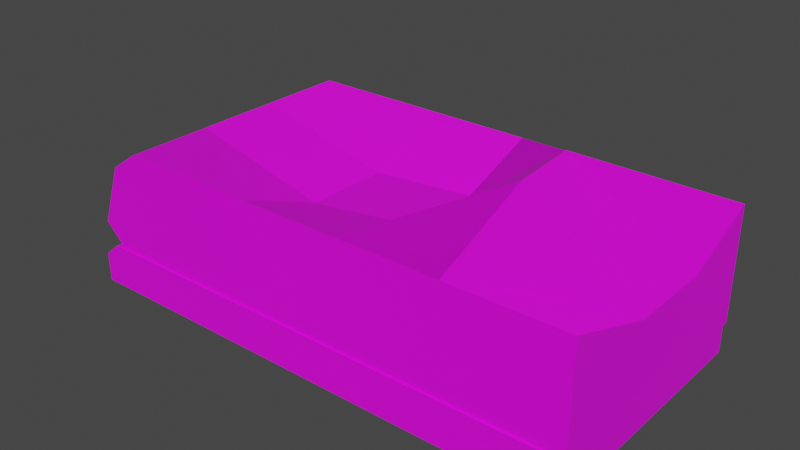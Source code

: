# Source: ground2.blend  (saved by Blender 3.4.6; exported with 4.5.12 LTS)
import bpy
from mathutils import Matrix  # noqa: F401  (used for matrix-valued properties, if any)

bpy.ops.wm.read_factory_settings(use_empty=True)
scene = bpy.context.scene
scene.name = 'Scene'

# ---- collections
col_collection = bpy.data.collections.new('Collection'); scene.collection.children.link(col_collection)

# ---- images (referenced by path relative to the original .blend; pixels are not part of the script)
import os
ASSET_DIR = os.environ.get("B2B_ASSET_DIR", "")  # directory of the original .blend (textures are referenced by path, not embedded)
HERE = os.path.dirname(os.path.abspath(__file__))  # packed textures are extracted next to this script under _unpacked/

def load_image(name, relpath, width, height, colorspace="sRGB"):
    """Load a texture the original file referenced (path relative to the .blend, or extracted next to this script)."""
    p = next((c for c in (os.path.join(HERE, relpath), os.path.join(ASSET_DIR, relpath)) if relpath and os.path.exists(c)), "")
    if p:
        img = bpy.data.images.load(p, check_existing=True)
        img.name = name
    else:  # same state as the original file: an image datablock whose file is absent (Cycles renders it pink)
        img = bpy.data.images.new(name, width, height)
        img.source = "FILE"
        img.filepath = "//" + (relpath or name)
    img.colorspace_settings.name = colorspace
    return img
img_zemlya_png = load_image('zemlya.png', 'Texture/zemlya.png', 1024, 1024, 'sRGB')
img_grass_png = load_image('grass.png', 'Texture/grass.png', 1024, 1024, 'sRGB')

# ---- materials (node trees are filled in below, after node groups)
mat_material_001 = bpy.data.materials.new('Material.001')
mat_material_001.use_transparent_shadow = False
mat_material_002 = bpy.data.materials.new('Material.002')
mat_material_002.use_transparent_shadow = False

# ---- material node trees
mat_material_001.use_nodes = True; mat_material_001.node_tree.nodes.clear()
_N = mat_material_001.node_tree.nodes; _L = mat_material_001.node_tree.links
n0 = _N.new('ShaderNodeBsdfPrincipled'); n0.name = 'Principled BSDF'; n0.location = (10, 300)
n0.distribution = 'GGX'
n0.subsurface_method = 'RANDOM_WALK_SKIN'
n0.inputs[3].default_value = 1.45
n0.inputs[27].default_value = (0.0, 0.0, 0.0, 1.0)
n0.inputs[28].default_value = 1.0
n1 = _N.new('ShaderNodeOutputMaterial'); n1.name = 'Material Output'; n1.location = (300, 300)
n2 = _N.new('ShaderNodeTexImage'); n2.name = 'Image Texture'; n2.location = (-435, 210)
n2.image = img_zemlya_png
n2.interpolation = 'Closest'
_L.new(n0.outputs[0], n1.inputs[0])
_L.new(n2.outputs[0], n0.inputs[0])
n1.is_active_output = True
mat_material_002.use_nodes = True; mat_material_002.node_tree.nodes.clear()
_N = mat_material_002.node_tree.nodes; _L = mat_material_002.node_tree.links
n0 = _N.new('ShaderNodeBsdfPrincipled'); n0.name = 'Principled BSDF'; n0.location = (10, 300)
n0.distribution = 'GGX'
n0.subsurface_method = 'RANDOM_WALK_SKIN'
n0.inputs[3].default_value = 1.45
n0.inputs[27].default_value = (0.0, 0.0, 0.0, 1.0)
n0.inputs[28].default_value = 1.0
n1 = _N.new('ShaderNodeOutputMaterial'); n1.name = 'Material Output'; n1.location = (300, 300)
n2 = _N.new('ShaderNodeTexImage'); n2.name = 'Image Texture'; n2.location = (-427, 125)
n2.image = img_grass_png
n2.interpolation = 'Closest'
_L.new(n0.outputs[0], n1.inputs[0])
_L.new(n2.outputs[0], n0.inputs[0])
n1.is_active_output = True

# ---- world
world_world = bpy.data.worlds.new('World'); scene.world = world_world
world_world.use_nodes = True; world_world.node_tree.nodes.clear()
_N = world_world.node_tree.nodes; _L = world_world.node_tree.links
n0 = _N.new('ShaderNodeOutputWorld'); n0.name = 'World Output'; n0.location = (300, 300)
n1 = _N.new('ShaderNodeBackground'); n1.name = 'Background'; n1.location = (10, 300)
n1.inputs[0].default_value = (0.05088, 0.05088, 0.05088, 1.0)
_L.new(n1.outputs[0], n0.inputs[0])
n0.is_active_output = True
world_world.color = (0.05088, 0.05088, 0.05088)
world_world.use_sun_shadow = False
world_world.sun_shadow_jitter_overblur = 0.0

# ---- meshes
me_cube_002 = bpy.data.meshes.new('Cube.002')
me_cube_002.from_pydata([(-1.0, -1.0, -1.0), (-0.9357, -1.0, 1.0), (-1.0, 1.0, -1.0), (-0.9357, 1.0, 1.0), (1.0, -1.0, -1.0), (1.0, -1.0, 1.0), (1.0, 1.0, -1.0), (1.0, 1.0, 1.0), (-1.0, -1.0, 0.3721), (-1.0, 1.0, 0.3721), (1.0, 1.0, 0.3721), (1.0, -1.0, 0.3721), (-0.914, 0.9814, 0.5384), (-0.914, -0.9839, 0.5384), (1.013, 0.9814, 0.5384), (1.013, 0.9814, 5.847), (1.013, -0.9839, 0.5384), (1.013, -0.9839, 5.847), (0.5652, -0.9839, 0.5384), (0.1652, -0.9839, 0.5384), (-0.2348, -0.9839, 0.5384), (-0.6348, -0.9839, 0.5384), (-0.2348, -0.9839, 5.847), (0.1652, -0.9839, 5.847), (0.5652, -0.9839, 5.847), (-0.6348, 0.9814, 0.5384), (-0.2348, 0.9814, 0.5384), (0.1652, 0.9814, 0.5384), (0.5652, 0.9814, 0.5384), (0.5652, 0.9814, 5.847), (0.1652, 0.9814, 5.847), (-0.2348, 0.9814, 5.847), (-0.914, -0.3288, 0.5384), (-0.914, 0.3263, 0.5384), (1.013, 0.3263, 0.5384), (1.013, -0.3288, 0.5384), (1.011, -0.2415, 4.244), (1.011, 0.4136, 4.244), (0.5513, -0.1705, 7.698), (0.5012, 0.4754, 7.404), (0.2243, -0.3033, 4.839), (0.1742, 0.3426, 4.545), (-0.2348, -0.3288, 4.206), (-0.2348, 0.3263, 4.206), (-0.6348, -0.3288, -0.1528), (-0.6348, 0.3263, -0.1528), (-0.2348, -0.3288, -0.1528), (-0.2348, 0.3263, -0.1528), (0.1652, -0.3288, -0.1528), (0.1652, 0.3263, -0.1528), (0.5652, -0.3288, -0.1528), (0.5652, 0.3263, -0.1528), (-0.9865, 0.9814, 2.006), (-0.9865, -0.9839, 2.006), (-0.7857, -0.9839, 5.847), (-0.7857, 0.9814, 5.847), (-0.8979, 0.9814, 4.918), (-0.8979, -0.9839, 4.918), (-0.7857, -0.3288, 5.847), (-0.7857, 0.3263, 5.847), (-0.9865, 0.3263, 2.006), (-0.9865, -0.3288, 2.006), (-0.8979, 0.3263, 4.918), (-0.8979, -0.3288, 4.918), (1.013, -0.9839, 1.144), (1.013, 0.9814, 1.144), (0.5652, 0.9814, 1.144), (0.1652, 0.9814, 1.144), (-0.2348, 0.9814, 1.144), (-0.2348, -0.9839, 1.144), (0.1652, -0.9839, 1.144), (0.5652, -0.9839, 1.144), (1.013, -0.3288, 1.144), (1.013, 0.3263, 1.144), (-0.914, 0.9814, 1.221), (-0.914, -0.9839, 1.162), (-0.914, -0.3288, 1.182), (-0.914, 0.3263, 1.201), (-0.6902, -0.9839, 1.145), (-0.6616, 0.9814, 1.144), (-0.6616, -0.9839, 1.144), (-0.6907, 0.9814, 1.151), (-0.8105, -0.9839, 1.152), (-0.8187, 0.9814, 1.181)], [], [(8, 1, 3, 9), (9, 3, 7, 10), (10, 7, 5, 11), (11, 5, 1, 8), (2, 6, 4, 0), (7, 3, 1, 5), (4, 11, 8, 0), (6, 10, 11, 4), (2, 9, 10, 6), (0, 8, 9, 2), (71, 64, 17, 24), (73, 65, 15, 37), (51, 28, 14, 34), (37, 15, 29, 39), (39, 29, 30, 41), (41, 30, 31, 43), (33, 12, 25, 45), (45, 25, 26, 47), (47, 26, 27, 49), (49, 27, 28, 51), (65, 66, 29, 15), (66, 67, 30, 29), (67, 68, 31, 30), (69, 70, 23, 22), (70, 71, 24, 23), (19, 48, 50, 18), (48, 49, 51, 50), (20, 46, 48, 19), (46, 47, 49, 48), (21, 44, 46, 20), (44, 45, 47, 46), (13, 32, 44, 21), (32, 33, 45, 44), (23, 40, 42, 22), (40, 41, 43, 42), (24, 38, 40, 23), (38, 39, 41, 40), (17, 36, 38, 24), (36, 37, 39, 38), (18, 50, 35, 16), (50, 51, 34, 35), (64, 72, 36, 17), (72, 73, 37, 36), (63, 57, 54, 58), (33, 32, 76, 77), (42, 43, 59, 58), (43, 31, 55, 59), (25, 81, 79), (21, 80, 78), (22, 42, 58, 54), (32, 13, 75, 76), (53, 82, 78, 57), (25, 83, 81), (12, 33, 77, 74), (61, 53, 57, 63), (52, 60, 62, 56), (56, 62, 59, 55), (60, 61, 63, 62), (62, 63, 58, 59), (68, 79, 55, 31), (69, 22, 54, 80), (12, 74, 83, 25), (13, 21, 82, 75), (20, 69, 80, 21), (26, 25, 79, 68), (35, 34, 73, 72), (16, 35, 72, 64), (19, 18, 71, 70), (20, 19, 70, 69), (27, 26, 68, 67), (28, 27, 67, 66), (14, 28, 66, 65), (34, 14, 65, 73), (18, 16, 64, 71), (77, 60, 52, 74), (75, 53, 61, 76), (81, 56, 55, 79), (74, 52, 83), (82, 21, 78), (76, 61, 60, 77), (82, 53, 75), (83, 52, 56, 81), (80, 54, 57, 78)])
me_cube_002.polygons.foreach_set('material_index', [0, 0, 0, 0, 0, 0, 0, 0, 0, 0, 1, 1, 1, 1, 1, 1, 1, 1, 1, 1, 1, 1, 1, 1, 1, 1, 1, 1, 1, 1, 1, 1, 1, 1, 1, 1, 1, 1, 1, 1, 1, 1, 1, 1, 1, 1, 1, 1, 1, 1, 1, 1, 1, 1, 1, 1, 1, 1, 1, 1, 1, 1, 1, 1, 1, 1, 1, 1, 1, 1, 1, 1, 1, 1, 1, 1, 1, 1, 1, 1, 1, 1, 1])
_uv = me_cube_002.uv_layers.new(name='UVMap')
_uv.uv.foreach_set('vector', [1.533, 0.6077, 1.533, 0.7895, 0.954, 0.7895, 0.954, 0.6077, 0.954, 0.6077, 0.954, 0.7895, 0.375, 0.7895, 0.375, 0.6077, 0.375, 0.6077, 0.375, 0.7895, -0.2039, 0.7895, -0.2039, 0.6077, -0.2039, 0.6077, -0.2039, 0.7895, -0.7829, 0.7895, -0.7829, 0.6077, 0.375, -0.3684, 0.375, 0.2105, -0.2039, 0.2105, -0.2039, -0.3684, 0.375, 0.7895, 0.375, 1.368, -0.2039, 1.368, -0.2039, 0.7895, -0.2039, 0.2105, -0.2039, 0.6077, -0.7829, 0.6077, -0.7829, 0.2105, 0.375, 0.2105, 0.375, 0.6077, -0.2039, 0.6077, -0.2039, 0.2105, 0.954, 0.2105, 0.954, 0.6077, 0.375, 0.6077, 0.375, 0.2105, 1.533, 0.2105, 1.533, 0.6077, 0.954, 0.6077, 0.954, 0.2105, 1.042, 1.431, 0.5623, 1.433, 0.5695, 3.103, 1.047, 3.101, -0.2711, 3.543, 0.5259, 3.468, 0.2522, 1.602, -0.6163, 1.232, 1.072, -0.1782, 1.044, -0.9028, 0.5669, -0.9056, 0.5586, -0.2042, -0.6163, 1.232, 0.2522, 1.602, 0.357, 1.115, -0.5963, 1.05, -0.5963, 1.05, 0.357, 1.115, 0.4096, 0.6722, -0.424, 0.6054, -0.424, 0.6054, 0.4096, 0.6722, 0.4237, 0.1861, -0.4203, 0.2055, 2.647, -0.1896, 2.623, -0.9065, 2.321, -0.9005, 2.272, -0.1666, 2.272, -0.1666, 2.321, -0.9005, 1.892, -0.9073, 1.877, -0.1784, 1.877, -0.1784, 1.892, -0.9073, 1.469, -0.9076, 1.475, -0.1803, 1.475, -0.1803, 1.469, -0.9076, 1.044, -0.9028, 1.072, -0.1782, 0.5672, -1.118, 1.043, -1.118, 1.038, -2.785, 0.5618, -2.784, 1.043, -1.118, 1.468, -1.121, 1.463, -2.787, 1.038, -2.785, 1.468, -1.121, 1.893, -1.121, 1.888, -2.788, 1.463, -2.787, 1.892, 1.43, 1.468, 1.432, 1.472, 3.099, 1.898, 3.097, 1.468, 1.432, 1.042, 1.431, 1.047, 3.101, 1.472, 3.099, 1.468, 1.219, 1.474, 0.4896, 1.075, 0.482, 1.042, 1.215, 1.474, 0.4896, 1.475, -0.1803, 1.072, -0.1782, 1.075, 0.482, 1.89, 1.217, 1.876, 0.4889, 1.474, 0.4896, 1.468, 1.219, 1.876, 0.4889, 1.877, -0.1784, 1.475, -0.1803, 1.474, 0.4896, 2.32, 1.207, 2.277, 0.4844, 1.876, 0.4889, 1.89, 1.217, 2.277, 0.4844, 2.272, -0.1666, 1.877, -0.1784, 1.876, 0.4889, 2.619, 1.213, 2.641, 0.5104, 2.277, 0.4844, 2.32, 1.207, 2.641, 0.5104, 2.647, -0.1896, 2.272, -0.1666, 2.277, 0.4844, -1.926, 0.6694, -1.063, 0.5813, -1.067, 0.2099, -1.952, 0.1953, -1.063, 0.5813, -0.424, 0.6054, -0.4203, 0.2055, -1.067, 0.2099, -1.872, 1.155, -0.8631, 1.073, -1.063, 0.5813, -1.926, 0.6694, -0.8631, 1.073, -0.5963, 1.05, -0.424, 0.6054, -1.063, 0.5813, -1.692, 1.654, -0.8585, 1.254, -0.8631, 1.073, -1.872, 1.155, -0.8585, 1.254, -0.6163, 1.232, -0.5963, 1.05, -0.8631, 1.073, 1.042, 1.215, 1.075, 0.482, 0.5519, 0.5034, 0.5608, 1.217, 1.075, 0.482, 1.072, -0.1782, 0.5586, -0.2042, 0.5519, 0.5034, -1.892, 3.486, -1.105, 3.542, -0.8585, 1.254, -1.692, 1.654, -1.105, 3.542, -0.2711, 3.543, -0.6163, 1.232, -0.8585, 1.254, -1.148, -0.9404, -1.984, -0.928, -1.976, -0.5157, -1.145, -0.5412, -0.2846, -2.755, -1.122, -2.775, -1.128, -2.506, -0.2917, -2.478, -1.067, 0.2099, -0.4203, 0.2055, -0.3399, -0.5244, -1.145, -0.5412, -0.4203, 0.2055, 0.4237, 0.1861, 0.4679, -0.483, -0.3399, -0.5244, 2.321, -0.9005, 2.381, -1.122, 2.35, -1.119, 2.32, 1.207, 2.349, 1.425, 2.38, 1.426, -1.952, 0.1953, -1.067, 0.2099, -1.145, -0.5412, -1.976, -0.5157, -1.122, -2.775, -1.963, -2.791, -1.967, -2.528, -1.128, -2.506, 2.694, 1.731, 2.508, 1.429, 2.38, 1.426, 2.602, 2.764, 2.321, -0.9005, 2.518, -1.134, 2.381, -1.122, 0.5504, -2.731, -0.2846, -2.755, -0.2917, -2.478, 0.542, -2.446, -1.134, -2.149, -1.974, -2.162, -1.984, -0.928, -1.148, -0.9404, 0.5315, -2.106, -0.3005, -2.131, -0.3294, -0.9253, 0.4886, -0.8898, 0.4886, -0.8898, -0.3294, -0.9253, -0.3399, -0.5244, 0.4679, -0.483, -0.3005, -2.131, -1.134, -2.149, -1.148, -0.9404, -0.3294, -0.9253, -0.3294, -0.9253, -1.148, -0.9404, -1.145, -0.5412, -0.3399, -0.5244, 1.893, -1.121, 2.35, -1.119, 2.474, -2.791, 1.888, -2.788, 1.892, 1.43, 1.898, 3.097, 2.483, 3.095, 2.349, 1.425, 2.623, -0.9065, 2.619, -1.149, 2.518, -1.134, 2.321, -0.9005, 2.619, 1.213, 2.32, 1.207, 2.508, 1.429, 2.618, 1.433, 1.89, 1.217, 1.892, 1.43, 2.349, 1.425, 2.32, 1.207, 1.892, -0.9073, 2.321, -0.9005, 2.35, -1.119, 1.893, -1.121, -1.112, 3.789, -0.2615, 3.791, -0.2711, 3.543, -1.105, 3.542, -1.91, 3.728, -1.112, 3.789, -1.105, 3.542, -1.892, 3.486, 1.468, 1.219, 1.042, 1.215, 1.042, 1.431, 1.468, 1.432, 1.89, 1.217, 1.468, 1.219, 1.468, 1.432, 1.892, 1.43, 1.469, -0.9076, 1.892, -0.9073, 1.893, -1.121, 1.468, -1.121, 1.044, -0.9028, 1.469, -0.9076, 1.468, -1.121, 1.043, -1.118, 0.5669, -0.9056, 1.044, -0.9028, 1.043, -1.118, 0.5672, -1.118, -0.2615, 3.791, 0.5504, 3.713, 0.5259, 3.468, -0.2711, 3.543, 1.042, 1.215, 0.5608, 1.217, 0.5623, 1.433, 1.042, 1.431, -0.2917, -2.478, -0.3005, -2.131, 0.5315, -2.106, 0.542, -2.446, -1.967, -2.528, -1.974, -2.162, -1.134, -2.149, -1.128, -2.506, 2.381, -1.122, 2.595, -2.461, 2.474, -2.791, 2.35, -1.119, 2.619, -1.149, 2.694, -1.429, 2.518, -1.134, 2.508, 1.429, 2.32, 1.207, 2.38, 1.426, -1.128, -2.506, -1.134, -2.149, -0.3005, -2.131, -0.2917, -2.478, 2.508, 1.429, 2.694, 1.731, 2.618, 1.433, 2.518, -1.134, 2.694, -1.429, 2.595, -2.461, 2.381, -1.122, 2.349, 1.425, 2.483, 3.095, 2.602, 2.764, 2.38, 1.426])
me_cube_002.materials.append(mat_material_001)
me_cube_002.materials.append(mat_material_002)
me_cube_002.update()
me_cube_002.normals_split_custom_set([tuple(v) for v in zip(*[iter([-0.9948, 0.0, 0.1018, -0.9948, 0.0, 0.1018, -0.9948, 0.0, 0.1018, -0.9948, 0.0, 0.1018, 0.0, 1.0, 0.0, 0.0, 1.0, 0.0, 0.0, 1.0, 0.0, 0.0, 1.0, 0.0, 1.0, 0.0, 0.0, 1.0, 0.0, 0.0, 1.0, 0.0, 0.0, 1.0, 0.0, 0.0, 0.0, -1.0, 4.824e-08, 0.0, -1.0, 4.824e-08, 0.0, -1.0, 4.824e-08, 0.0, -1.0, 4.824e-08, 0.0, 0.0, -1.0, 0.0, 0.0, -1.0, 0.0, 0.0, -1.0, 0.0, 0.0, -1.0, 0.0, 0.0, 1.0, 0.0, 0.0, 1.0, 0.0, 0.0, 1.0, 0.0, 0.0, 1.0, 0.0, -1.0, 0.0, 0.0, -1.0, 0.0, 0.0, -1.0, 0.0, 0.0, -1.0, 0.0, 1.0, 0.0, 0.0, 1.0, 0.0, 0.0, 1.0, 0.0, 0.0, 1.0, 0.0, 0.0, 0.0, 1.0, 0.0, 0.0, 1.0, 0.0, 0.0, 1.0, 0.0, 0.0, 1.0, 0.0, -1.0, 0.0, 0.0, -1.0, 0.0, 0.0, -1.0, 0.0, 0.0, -1.0, 0.0, 0.0, 0.0, -1.0, 0.0, 0.0, -1.0, 0.0, 0.0, -1.0, 0.0, 0.0, -1.0, 0.0, 1.0, -0.002425, 0.0003377, 1.0, -0.002425, 0.0003377, 1.0, -0.002425, 0.0003377, 1.0, -0.002425, 0.0003377, 0.5633, 0.3855, -0.7308, 0.5633, 0.3855, -0.7308, 0.5633, 0.3855, -0.7308, 0.5633, 0.3855, -0.7308, 0.9542, -0.07133, 0.2907, 0.9542, -0.07133, 0.2907, 0.9542, -0.07133, 0.2907, 0.9542, -0.07133, 0.2907, -0.9654, 0.09987, 0.2408, -0.9654, 0.09987, 0.2408, -0.9654, 0.09987, 0.2408, -0.9654, 0.09987, 0.2408, -0.1482, -0.9055, 0.3976, -0.1482, -0.9055, 0.3976, -0.1482, -0.9055, 0.3976, -0.1482, -0.9055, 0.3976, -0.7384, 0.3146, -0.5964, -0.7384, 0.3146, -0.5964, -0.7384, 0.3146, -0.5964, -0.7384, 0.3146, -0.5964, 0.0, 0.7258, -0.6879, 0.0, 0.7258, -0.6879, 0.0, 0.7258, -0.6879, 0.0, 0.7258, -0.6879, 0.0, 0.7258, -0.6879, 0.0, 0.7258, -0.6879, 0.0, 0.7258, -0.6879, 0.0, 0.7258, -0.6879, 0.0, 0.7258, -0.6879, 0.0, 0.7258, -0.6879, 0.0, 0.7258, -0.6879, 0.0, 0.7258, -0.6879, 0.0, 1.0, 0.0, 0.0, 1.0, 0.0, 0.0, 1.0, 0.0, 0.0, 1.0, 0.0, 0.0, 1.0, 0.0, 0.0, 1.0, 0.0, 0.0, 1.0, 0.0, 0.0, 1.0, 0.0, 0.0, 1.0, 0.0, 0.0, 1.0, 0.0, 0.0, 1.0, 0.0, 0.0, 1.0, 0.0, 0.0, -1.0, 0.0, 0.0, -1.0, 0.0, 0.0, -1.0, 0.0, 0.0, -1.0, 0.0, 0.0, -1.0, 0.0, 0.0, -1.0, 0.0, 0.0, -1.0, 0.0, 0.0, -1.0, 0.0, 0.0, -0.7258, -0.6879, 0.0, -0.7258, -0.6879, 0.0, -0.7258, -0.6879, 0.0, -0.7258, -0.6879, 0.0, 0.0, -1.0, 0.0, 0.0, -1.0, 0.0, 0.0, -1.0, 0.0, 0.0, -1.0, 0.0, -0.7258, -0.6879, 0.0, -0.7258, -0.6879, 0.0, -0.7258, -0.6879, 0.0, -0.7258, -0.6879, 0.0, 0.0, -1.0, 0.0, 0.0, -1.0, 0.0, 0.0, -1.0, 0.0, 0.0, -1.0, 0.0, -0.7258, -0.6879, 0.0, -0.7258, -0.6879, 0.0, -0.7258, -0.6879, 0.0, -0.7258, -0.6879, 0.0, 0.0, -1.0, 0.0, 0.0, -1.0, 0.0, 0.0, -1.0, 0.0, 0.0, -1.0, -0.7384, -0.3146, -0.5964, -0.7384, -0.3146, -0.5964, -0.7384, -0.3146, -0.5964, -0.7384, -0.3146, -0.5964, -0.9272, 0.0, -0.3745, -0.9272, 0.0, -0.3745, -0.9272, 0.0, -0.3745, -0.9272, 0.0, -0.3745, -0.3333, 0.8449, 0.4185, -0.3333, 0.8449, 0.4185, -0.3333, 0.8449, 0.4185, -0.3333, 0.8449, 0.4185, -0.7428, 0.1202, 0.6587, -0.7428, 0.1202, 0.6587, -0.7428, 0.1202, 0.6587, -0.7428, 0.1202, 0.6587, -0.9619, -0.1117, 0.2497, -0.9619, -0.1117, 0.2497, -0.9619, -0.1117, 0.2497, -0.9619, -0.1117, 0.2497, -0.9931, -0.02475, 0.1147, -0.9931, -0.02475, 0.1147, -0.9931, -0.02475, 0.1147, -0.9931, -0.02475, 0.1147, 0.9665, -0.03049, 0.2548, 0.9665, -0.03049, 0.2548, 0.9665, -0.03049, 0.2548, 0.9665, -0.03049, 0.2548, 0.9872, 0.07033, 0.1433, 0.9872, 0.07033, 0.1433, 0.9872, 0.07033, 0.1433, 0.9872, 0.07033, 0.1433, 0.5633, -0.3855, -0.7308, 0.5633, -0.3855, -0.7308, 0.5633, -0.3855, -0.7308, 0.5633, -0.3855, -0.7308, 0.839, 0.0, -0.5442, 0.839, 0.0, -0.5442, 0.839, 0.0, -0.5442, 0.839, 0.0, -0.5442, 1.0, 0.002064, 0.0002875, 1.0, 0.002064, 0.0002875, 1.0, 0.002064, 0.0002875, 1.0, 0.002064, 0.0002875, 1.0, 0.0, 0.0007818, 1.0, 0.0, 0.0007818, 1.0, 0.0, 0.0007818, 1.0, 0.0, 0.0007818, -0.9928, 0.0, 0.1199, -0.9928, 0.0, 0.1199, -0.9928, 0.0, 0.1199, -0.9928, 0.0, 0.1199, -1.0, 8.708e-09, 0.0, -1.0, 8.708e-09, 0.0, -1.0, 8.708e-09, 0.0, -1.0, 8.708e-09, 0.0, 0.948, 0.0, 0.3182, 0.948, 0.0, 0.3182, 0.948, 0.0, 0.3182, 0.948, 0.0, 0.3182, 0.6808, -0.5724, 0.457, 0.6808, -0.5724, 0.457, 0.6808, -0.5724, 0.457, 0.6808, -0.5724, 0.457, 0.0, 1.0, 0.0, 0.0, 1.0, 0.0, 0.0, 1.0, 0.0, 0.0, -1.0, -2.158e-07, 0.0, -1.0, -2.158e-07, 0.0, -1.0, -2.158e-07, 0.6808, 0.5724, 0.457, 0.6808, 0.5724, 0.457, 0.6808, 0.5724, 0.457, 0.6808, 0.5724, 0.457, -1.0, -8.976e-09, 0.0, -1.0, -8.976e-09, 0.0, -1.0, -8.976e-09, 0.0, -1.0, -8.976e-09, 0.0, 0.0, -1.0, 2.863e-08, 0.0, -1.0, 2.863e-08, 0.0, -1.0, 2.863e-08, 0.0, -1.0, 2.863e-08, 0.0, 1.0, 0.0, 0.0, 1.0, 0.0, 0.0, 1.0, 0.0, -1.0, 8.456e-09, 0.0, -1.0, 8.456e-09, 0.0, -1.0, 8.456e-09, 0.0, -1.0, 8.456e-09, 0.0, -0.9995, 0.0, 0.03041, -0.9995, 0.0, 0.03041, -0.9995, 0.0, 0.03041, -0.9995, 0.0, 0.03041, -0.9995, 0.0, 0.03041, -0.9995, 0.0, 0.03041, -0.9995, 0.0, 0.03041, -0.9995, 0.0, 0.03041, -0.9928, 0.0, 0.1199, -0.9928, 0.0, 0.1199, -0.9928, 0.0, 0.1199, -0.9928, 0.0, 0.1199, -0.9995, 0.0, 0.03041, -0.9995, 0.0, 0.03041, -0.9995, 0.0, 0.03041, -0.9995, 0.0, 0.03041, -0.9928, 0.0, 0.1199, -0.9928, 0.0, 0.1199, -0.9928, 0.0, 0.1199, -0.9928, 0.0, 0.1199, 0.0, 1.0, 0.0, 0.0, 1.0, 0.0, 0.0, 1.0, 0.0, 0.0, 1.0, 0.0, 0.0, -1.0, 6.481e-09, 0.0, -1.0, 6.481e-09, 0.0, -1.0, 6.481e-09, 0.0, -1.0, 6.481e-09, 0.0, 1.0, 0.0, 0.0, 1.0, 0.0, 0.0, 1.0, 0.0, 0.0, 1.0, 0.0, 0.0, -1.0, 6.317e-08, 0.0, -1.0, 6.317e-08, 0.0, -1.0, 6.317e-08, 0.0, -1.0, 6.317e-08, 0.0, -1.0, -2.977e-08, 0.0, -1.0, -2.977e-08, 0.0, -1.0, -2.977e-08, 0.0, -1.0, -2.977e-08, 0.0, 1.0, 0.0, 0.0, 1.0, 0.0, 0.0, 1.0, 0.0, 0.0, 1.0, 0.0, 1.0, 0.0, 0.0, 1.0, 0.0, 0.0, 1.0, 0.0, 0.0, 1.0, 0.0, 0.0, 1.0, 0.0, 0.0, 1.0, 0.0, 0.0, 1.0, 0.0, 0.0, 1.0, 0.0, 0.0, 0.0, -1.0, 0.0, 0.0, -1.0, 0.0, 0.0, -1.0, 0.0, 0.0, -1.0, 0.0, 0.0, -1.0, 0.0, 0.0, -1.0, 0.0, 0.0, -1.0, 0.0, 0.0, -1.0, 0.0, 0.0, 1.0, 0.0, 0.0, 1.0, 0.0, 0.0, 1.0, 0.0, 0.0, 1.0, 0.0, 0.0, 1.0, 0.0, 0.0, 1.0, 0.0, 0.0, 1.0, 0.0, 0.0, 1.0, 0.0, 0.0, 1.0, 0.0, 0.0, 1.0, 0.0, 0.0, 1.0, 0.0, 0.0, 1.0, 0.0, 1.0, 0.0, 0.0, 1.0, 0.0, 0.0, 1.0, 0.0, 0.0, 1.0, 0.0, 0.0, 0.0, -1.0, 0.0, 0.0, -1.0, 0.0, 0.0, -1.0, 0.0, 0.0, -1.0, 0.0, -0.9959, 0.001352, -0.09088, -0.9959, 0.001352, -0.09088, -0.9959, 0.001352, -0.09088, -0.9959, 0.001352, -0.09088, -0.9962, 0.001289, -0.08667, -0.9962, 0.001289, -0.08667, -0.9962, 0.001289, -0.08667, -0.9962, 0.001289, -0.08667, 0.0, 1.0, 1.984e-08, 0.0, 1.0, 1.984e-08, 0.0, 1.0, 1.984e-08, 0.0, 1.0, 1.984e-08, 0.0, 1.0, 0.0, 0.0, 1.0, 0.0, 0.0, 1.0, 0.0, 0.0, -1.0, 0.0, 0.0, -1.0, 0.0, 0.0, -1.0, 0.0, -0.9961, 0.001319, -0.08873, -0.9961, 0.001319, -0.08873, -0.9961, 0.001319, -0.08873, -0.9961, 0.001319, -0.08873, 0.0, -1.0, -1.721e-07, 0.0, -1.0, -1.721e-07, 0.0, -1.0, -1.721e-07, 0.0, 1.0, 2.871e-08, 0.0, 1.0, 2.871e-08, 0.0, 1.0, 2.871e-08, 0.0, 1.0, 2.871e-08, 0.0, -1.0, -3.97e-08, 0.0, -1.0, -3.97e-08, 0.0, -1.0, -3.97e-08, 0.0, -1.0, -3.97e-08])] * 3)])

# ---- objects
ob_cube_001 = bpy.data.objects.new('Cube.001', me_cube_002)

# ---- transforms, parenting, visibility, modifiers, constraints
ob_cube_001.location = (-0.08075, 0.003733, -1.424)
ob_cube_001.scale = (6.0, 3.053, 0.5)

# ---- collection membership
col_collection.objects.link(ob_cube_001)

# ---- scene / render settings (as saved in the file)
scene.frame_start = 1; scene.frame_end = 250; scene.frame_set(1)
scene.render.engine = 'BLENDER_EEVEE_NEXT'
scene.cycles.sampling_pattern = 'TABULATED_SOBOL'
scene.cycles.use_light_tree = False
scene.view_settings.view_transform = 'Filmic'
bpy.context.view_layer.update()

# ---- added for rendering (the .blend has no active camera and no usable light): camera, sun
cam_auto = bpy.data.cameras.new('AutoCamera')
cam_auto.lens = 50.0
cam_auto.sensor_width = 36.0
cam_auto.clip_end = 1000.0
ob_auto_camera = bpy.data.objects.new('AutoCamera', cam_auto)
scene.collection.objects.link(ob_auto_camera)
ob_auto_camera.location = (13.1141, -15.7816, 10.7745)
ob_auto_camera.rotation_euler = (1.09748, -7.21219e-08, 0.694738)
scene.camera = ob_auto_camera
light_auto_sun = bpy.data.lights.new('AutoSun', 'SUN')
light_auto_sun.energy = 3.0
light_auto_sun.angle = 0.0523599
ob_auto_sun = bpy.data.objects.new('AutoSun', light_auto_sun)
scene.collection.objects.link(ob_auto_sun)
ob_auto_sun.rotation_euler = (0.872665, 0.174533, 0.523599)
bpy.context.view_layer.update()
